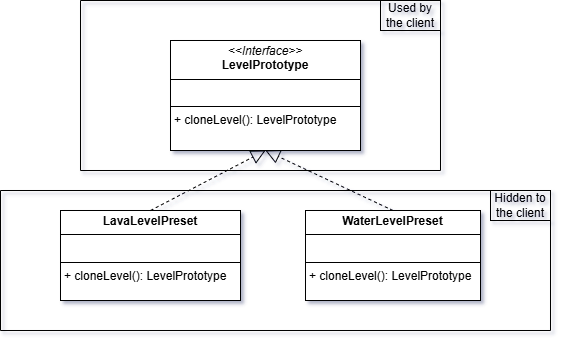

The diagram above was exported from draw.io. Its source (the exported page's mxGraphModel, read from the mxfile embedded in the PNG):
<mxGraphModel dx="973" dy="509" grid="1" gridSize="10" guides="1" tooltips="1" connect="1" arrows="1" fold="1" page="1" pageScale="1" pageWidth="850" pageHeight="1100" math="0" shadow="0">
  <root>
    <mxCell id="0" />
    <mxCell id="1" parent="0" />
    <mxCell id="a4hE3Cu0G-KO2eDX6oV_-1" value="&lt;p style=&quot;margin:0px;margin-top:4px;text-align:center;&quot;&gt;&lt;i&gt;&amp;lt;&amp;lt;Interface&amp;gt;&amp;gt;&lt;/i&gt;&lt;br&gt;&lt;b&gt;LevelPrototype&lt;/b&gt;&lt;/p&gt;&lt;hr size=&quot;1&quot; style=&quot;border-style:solid;&quot;&gt;&lt;p style=&quot;margin:0px;margin-left:4px;&quot;&gt;&amp;nbsp;&lt;/p&gt;&lt;hr size=&quot;1&quot; style=&quot;border-style:solid;&quot;&gt;&lt;p style=&quot;margin:0px;margin-left:4px;&quot;&gt;+ cloneLevel(): LevelPrototype&lt;br&gt;&lt;br&gt;&lt;/p&gt;" style="verticalAlign=top;align=left;overflow=fill;html=1;whiteSpace=wrap;" vertex="1" parent="1">
      <mxGeometry x="290" y="100" width="190" height="110" as="geometry" />
    </mxCell>
    <mxCell id="a4hE3Cu0G-KO2eDX6oV_-2" value="&lt;p style=&quot;margin:0px;margin-top:4px;text-align:center;&quot;&gt;&lt;b&gt;LavaLevelPreset&lt;/b&gt;&lt;/p&gt;&lt;hr size=&quot;1&quot; style=&quot;border-style:solid;&quot;&gt;&lt;p style=&quot;margin:0px;margin-left:4px;&quot;&gt;&lt;br&gt;&lt;/p&gt;&lt;hr size=&quot;1&quot; style=&quot;border-style:solid;&quot;&gt;&lt;p style=&quot;margin:0px;margin-left:4px;&quot;&gt;+ cloneLevel(): LevelPrototype&lt;/p&gt;" style="verticalAlign=top;align=left;overflow=fill;html=1;whiteSpace=wrap;" vertex="1" parent="1">
      <mxGeometry x="180" y="270" width="180" height="90" as="geometry" />
    </mxCell>
    <mxCell id="a4hE3Cu0G-KO2eDX6oV_-3" value="&lt;p style=&quot;margin:0px;margin-top:4px;text-align:center;&quot;&gt;&lt;b&gt;WaterLevelPreset&lt;/b&gt;&lt;/p&gt;&lt;hr size=&quot;1&quot; style=&quot;border-style:solid;&quot;&gt;&lt;p style=&quot;margin:0px;margin-left:4px;&quot;&gt;&lt;br&gt;&lt;/p&gt;&lt;hr size=&quot;1&quot; style=&quot;border-style:solid;&quot;&gt;&lt;p style=&quot;margin:0px;margin-left:4px;&quot;&gt;+ cloneLevel(): LevelPrototype&lt;/p&gt;" style="verticalAlign=top;align=left;overflow=fill;html=1;whiteSpace=wrap;" vertex="1" parent="1">
      <mxGeometry x="425" y="270" width="175" height="90" as="geometry" />
    </mxCell>
    <mxCell id="a4hE3Cu0G-KO2eDX6oV_-6" value="" style="endArrow=block;dashed=1;endFill=0;endSize=12;html=1;rounded=0;exitX=0.5;exitY=0;exitDx=0;exitDy=0;entryX=0.5;entryY=1;entryDx=0;entryDy=0;" edge="1" parent="1" source="a4hE3Cu0G-KO2eDX6oV_-2" target="a4hE3Cu0G-KO2eDX6oV_-1">
      <mxGeometry width="160" relative="1" as="geometry">
        <mxPoint x="310" y="220" as="sourcePoint" />
        <mxPoint x="470" y="220" as="targetPoint" />
      </mxGeometry>
    </mxCell>
    <mxCell id="a4hE3Cu0G-KO2eDX6oV_-7" value="" style="endArrow=block;dashed=1;endFill=0;endSize=12;html=1;rounded=0;exitX=0.5;exitY=0;exitDx=0;exitDy=0;entryX=0.5;entryY=1;entryDx=0;entryDy=0;" edge="1" parent="1" source="a4hE3Cu0G-KO2eDX6oV_-3" target="a4hE3Cu0G-KO2eDX6oV_-1">
      <mxGeometry width="160" relative="1" as="geometry">
        <mxPoint x="510" y="210" as="sourcePoint" />
        <mxPoint x="670" y="210" as="targetPoint" />
      </mxGeometry>
    </mxCell>
    <mxCell id="a4hE3Cu0G-KO2eDX6oV_-10" value="" style="endArrow=none;html=1;rounded=0;strokeColor=light-dark(#000000,#8E23FF);" edge="1" parent="1">
      <mxGeometry width="50" height="50" relative="1" as="geometry">
        <mxPoint x="670" y="390" as="sourcePoint" />
        <mxPoint x="120" y="390" as="targetPoint" />
      </mxGeometry>
    </mxCell>
    <mxCell id="a4hE3Cu0G-KO2eDX6oV_-11" value="" style="endArrow=none;html=1;rounded=0;strokeColor=light-dark(#000000,#8E23FF);" edge="1" parent="1">
      <mxGeometry width="50" height="50" relative="1" as="geometry">
        <mxPoint x="670" y="390" as="sourcePoint" />
        <mxPoint x="670" y="250" as="targetPoint" />
      </mxGeometry>
    </mxCell>
    <mxCell id="a4hE3Cu0G-KO2eDX6oV_-12" value="" style="endArrow=none;html=1;rounded=0;strokeColor=light-dark(#000000,#8E23FF);" edge="1" parent="1">
      <mxGeometry width="50" height="50" relative="1" as="geometry">
        <mxPoint x="670" y="250" as="sourcePoint" />
        <mxPoint x="120" y="250" as="targetPoint" />
      </mxGeometry>
    </mxCell>
    <mxCell id="a4hE3Cu0G-KO2eDX6oV_-13" value="" style="endArrow=none;html=1;rounded=0;strokeColor=light-dark(#000000,#8E23FF);" edge="1" parent="1">
      <mxGeometry width="50" height="50" relative="1" as="geometry">
        <mxPoint x="120" y="390" as="sourcePoint" />
        <mxPoint x="120" y="250" as="targetPoint" />
      </mxGeometry>
    </mxCell>
    <mxCell id="a4hE3Cu0G-KO2eDX6oV_-14" value="" style="endArrow=none;html=1;rounded=0;strokeColor=light-dark(#000000,#0A9DFF);" edge="1" parent="1">
      <mxGeometry width="50" height="50" relative="1" as="geometry">
        <mxPoint x="560" y="60" as="sourcePoint" />
        <mxPoint x="200" y="60" as="targetPoint" />
      </mxGeometry>
    </mxCell>
    <mxCell id="a4hE3Cu0G-KO2eDX6oV_-15" value="" style="endArrow=none;html=1;rounded=0;strokeColor=light-dark(#000000,#0A9DFF);" edge="1" parent="1">
      <mxGeometry width="50" height="50" relative="1" as="geometry">
        <mxPoint x="200" y="230" as="sourcePoint" />
        <mxPoint x="200" y="60" as="targetPoint" />
        <Array as="points" />
      </mxGeometry>
    </mxCell>
    <mxCell id="a4hE3Cu0G-KO2eDX6oV_-16" value="" style="endArrow=none;html=1;rounded=0;strokeColor=light-dark(#000000,#0A9DFF);" edge="1" parent="1">
      <mxGeometry width="50" height="50" relative="1" as="geometry">
        <mxPoint x="560" y="230" as="sourcePoint" />
        <mxPoint x="200" y="230" as="targetPoint" />
      </mxGeometry>
    </mxCell>
    <mxCell id="a4hE3Cu0G-KO2eDX6oV_-17" value="" style="endArrow=none;html=1;rounded=0;strokeColor=light-dark(#000000,#0A9DFF);" edge="1" parent="1">
      <mxGeometry width="50" height="50" relative="1" as="geometry">
        <mxPoint x="560" y="230" as="sourcePoint" />
        <mxPoint x="560" y="60" as="targetPoint" />
      </mxGeometry>
    </mxCell>
    <mxCell id="a4hE3Cu0G-KO2eDX6oV_-18" value="Used by the client" style="text;html=1;align=center;verticalAlign=middle;whiteSpace=wrap;rounded=0;strokeColor=light-dark(#000000,#0A9DFF);" vertex="1" parent="1">
      <mxGeometry x="500" y="60" width="60" height="30" as="geometry" />
    </mxCell>
    <mxCell id="a4hE3Cu0G-KO2eDX6oV_-19" value="Hidden to the client" style="text;html=1;align=center;verticalAlign=middle;whiteSpace=wrap;rounded=0;strokeColor=light-dark(#000000,#8E23FF);" vertex="1" parent="1">
      <mxGeometry x="610" y="250" width="60" height="30" as="geometry" />
    </mxCell>
  </root>
</mxGraphModel>